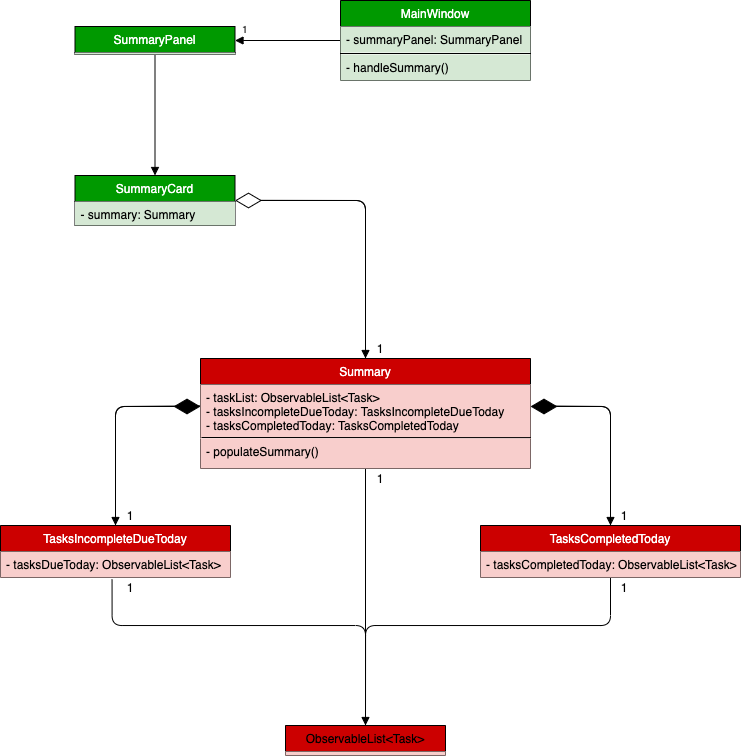

The diagram above was exported from draw.io. Its source (the exported page's mxGraphModel, read from the mxfile embedded in the PNG):
<mxGraphModel dx="1546" dy="798" grid="1" gridSize="10" guides="1" tooltips="1" connect="1" arrows="1" fold="1" page="1" pageScale="1" pageWidth="827" pageHeight="1169" math="0" shadow="0">
  <root>
    <mxCell id="WIyWlLk6GJQsqaUBKTNV-0" />
    <mxCell id="WIyWlLk6GJQsqaUBKTNV-1" parent="WIyWlLk6GJQsqaUBKTNV-0" />
    <mxCell id="sqjsqSw--LpUZw7eaG_T-31" value="" style="endArrow=diamondThin;endFill=1;endSize=24;html=1;exitX=0.5;exitY=0;exitDx=0;exitDy=0;" parent="WIyWlLk6GJQsqaUBKTNV-1" source="sqjsqSw--LpUZw7eaG_T-10" edge="1">
      <mxGeometry width="160" relative="1" as="geometry">
        <mxPoint x="64" y="585" as="sourcePoint" />
        <mxPoint x="244" y="586" as="targetPoint" />
        <Array as="points">
          <mxPoint x="159" y="586" />
        </Array>
      </mxGeometry>
    </mxCell>
    <mxCell id="sqjsqSw--LpUZw7eaG_T-35" value="" style="endArrow=diamondThin;endFill=1;endSize=24;html=1;exitX=0.5;exitY=0;exitDx=0;exitDy=0;" parent="WIyWlLk6GJQsqaUBKTNV-1" source="sqjsqSw--LpUZw7eaG_T-14" edge="1">
      <mxGeometry width="160" relative="1" as="geometry">
        <mxPoint x="624" y="585" as="sourcePoint" />
        <mxPoint x="574" y="586" as="targetPoint" />
        <Array as="points">
          <mxPoint x="654" y="586" />
        </Array>
      </mxGeometry>
    </mxCell>
    <mxCell id="sqjsqSw--LpUZw7eaG_T-44" value="" style="endArrow=block;endFill=1;html=1;edgeStyle=orthogonalEdgeStyle;align=left;verticalAlign=top;exitX=0.5;exitY=1;exitDx=0;exitDy=0;entryX=0.5;entryY=0;entryDx=0;entryDy=0;" parent="WIyWlLk6GJQsqaUBKTNV-1" source="sqjsqSw--LpUZw7eaG_T-68" target="sqjsqSw--LpUZw7eaG_T-25" edge="1">
      <mxGeometry x="-1" relative="1" as="geometry">
        <mxPoint x="198.5" y="302.0000000000002" as="sourcePoint" />
        <mxPoint x="364" y="295" as="targetPoint" />
      </mxGeometry>
    </mxCell>
    <mxCell id="sqjsqSw--LpUZw7eaG_T-49" value="" style="html=1;verticalAlign=bottom;endArrow=block;entryX=0.5;entryY=0;entryDx=0;entryDy=0;exitX=0;exitY=0.396;exitDx=0;exitDy=0;exitPerimeter=0;" parent="WIyWlLk6GJQsqaUBKTNV-1" source="sqjsqSw--LpUZw7eaG_T-5" target="sqjsqSw--LpUZw7eaG_T-10" edge="1">
      <mxGeometry width="80" relative="1" as="geometry">
        <mxPoint x="159" y="605" as="sourcePoint" />
        <mxPoint x="144" y="665" as="targetPoint" />
        <Array as="points">
          <mxPoint x="159" y="586" />
        </Array>
      </mxGeometry>
    </mxCell>
    <mxCell id="sqjsqSw--LpUZw7eaG_T-50" value="" style="html=1;verticalAlign=bottom;endArrow=block;exitX=1.007;exitY=0.396;exitDx=0;exitDy=0;entryX=0.5;entryY=0;entryDx=0;entryDy=0;exitPerimeter=0;" parent="WIyWlLk6GJQsqaUBKTNV-1" source="sqjsqSw--LpUZw7eaG_T-5" target="sqjsqSw--LpUZw7eaG_T-14" edge="1">
      <mxGeometry width="80" relative="1" as="geometry">
        <mxPoint x="684" y="595" as="sourcePoint" />
        <mxPoint x="764" y="595" as="targetPoint" />
        <Array as="points">
          <mxPoint x="654" y="586" />
        </Array>
      </mxGeometry>
    </mxCell>
    <mxCell id="sqjsqSw--LpUZw7eaG_T-53" value="" style="endArrow=diamondThin;endFill=0;endSize=24;html=1;exitX=0.5;exitY=0;exitDx=0;exitDy=0;" parent="WIyWlLk6GJQsqaUBKTNV-1" source="sqjsqSw--LpUZw7eaG_T-4" target="sqjsqSw--LpUZw7eaG_T-25" edge="1">
      <mxGeometry width="160" relative="1" as="geometry">
        <mxPoint x="394" y="405" as="sourcePoint" />
        <mxPoint x="554" y="405" as="targetPoint" />
        <Array as="points">
          <mxPoint x="409" y="380" />
        </Array>
      </mxGeometry>
    </mxCell>
    <mxCell id="sqjsqSw--LpUZw7eaG_T-55" value="" style="endArrow=block;endFill=1;html=1;edgeStyle=orthogonalEdgeStyle;align=left;verticalAlign=top;entryX=1;entryY=0.5;entryDx=0;entryDy=0;" parent="WIyWlLk6GJQsqaUBKTNV-1" source="sqjsqSw--LpUZw7eaG_T-40" target="sqjsqSw--LpUZw7eaG_T-68" edge="1">
      <mxGeometry x="-1" relative="1" as="geometry">
        <mxPoint x="254" y="315" as="sourcePoint" />
        <mxPoint x="283" y="254" as="targetPoint" />
      </mxGeometry>
    </mxCell>
    <mxCell id="sqjsqSw--LpUZw7eaG_T-56" value="1" style="resizable=0;html=1;align=left;verticalAlign=bottom;labelBackgroundColor=#ffffff;fontSize=10;" parent="sqjsqSw--LpUZw7eaG_T-55" connectable="0" vertex="1">
      <mxGeometry x="-1" relative="1" as="geometry">
        <mxPoint x="-100" y="-4" as="offset" />
      </mxGeometry>
    </mxCell>
    <mxCell id="sqjsqSw--LpUZw7eaG_T-57" value="1" style="text;html=1;strokeColor=none;fillColor=none;align=center;verticalAlign=middle;whiteSpace=wrap;rounded=0;" parent="WIyWlLk6GJQsqaUBKTNV-1" vertex="1">
      <mxGeometry x="154" y="685" width="40" height="20" as="geometry" />
    </mxCell>
    <mxCell id="sqjsqSw--LpUZw7eaG_T-58" value="1" style="text;html=1;strokeColor=none;fillColor=none;align=center;verticalAlign=middle;whiteSpace=wrap;rounded=0;" parent="WIyWlLk6GJQsqaUBKTNV-1" vertex="1">
      <mxGeometry x="648" y="685" width="40" height="20" as="geometry" />
    </mxCell>
    <mxCell id="sqjsqSw--LpUZw7eaG_T-82" value="" style="endArrow=block;endFill=1;html=1;edgeStyle=orthogonalEdgeStyle;align=left;verticalAlign=top;exitX=0.485;exitY=1.08;exitDx=0;exitDy=0;exitPerimeter=0;entryX=0.5;entryY=0;entryDx=0;entryDy=0;" parent="WIyWlLk6GJQsqaUBKTNV-1" source="sqjsqSw--LpUZw7eaG_T-11" target="sqjsqSw--LpUZw7eaG_T-78" edge="1">
      <mxGeometry x="-1" relative="1" as="geometry">
        <mxPoint x="164" y="835" as="sourcePoint" />
        <mxPoint x="324" y="835" as="targetPoint" />
        <Array as="points">
          <mxPoint x="156" y="805" />
          <mxPoint x="409" y="805" />
        </Array>
      </mxGeometry>
    </mxCell>
    <mxCell id="sqjsqSw--LpUZw7eaG_T-83" value="" style="resizable=0;html=1;align=left;verticalAlign=bottom;labelBackgroundColor=#ffffff;fontSize=10;" parent="sqjsqSw--LpUZw7eaG_T-82" connectable="0" vertex="1">
      <mxGeometry x="-1" relative="1" as="geometry" />
    </mxCell>
    <mxCell id="sqjsqSw--LpUZw7eaG_T-86" value="" style="endArrow=none;html=1;edgeStyle=orthogonalEdgeStyle;entryX=0.5;entryY=1;entryDx=0;entryDy=0;exitX=0.5;exitY=0;exitDx=0;exitDy=0;" parent="WIyWlLk6GJQsqaUBKTNV-1" source="sqjsqSw--LpUZw7eaG_T-78" target="sqjsqSw--LpUZw7eaG_T-14" edge="1">
      <mxGeometry relative="1" as="geometry">
        <mxPoint x="434" y="815" as="sourcePoint" />
        <mxPoint x="594" y="815" as="targetPoint" />
        <Array as="points">
          <mxPoint x="409" y="805" />
          <mxPoint x="654" y="805" />
        </Array>
      </mxGeometry>
    </mxCell>
    <mxCell id="sqjsqSw--LpUZw7eaG_T-89" value="" style="endArrow=none;html=1;edgeStyle=orthogonalEdgeStyle;entryX=0.5;entryY=0;entryDx=0;entryDy=0;exitX=0.5;exitY=1;exitDx=0;exitDy=0;" parent="WIyWlLk6GJQsqaUBKTNV-1" source="sqjsqSw--LpUZw7eaG_T-4" target="sqjsqSw--LpUZw7eaG_T-78" edge="1">
      <mxGeometry relative="1" as="geometry">
        <mxPoint x="334" y="745" as="sourcePoint" />
        <mxPoint x="494" y="745" as="targetPoint" />
      </mxGeometry>
    </mxCell>
    <mxCell id="sqjsqSw--LpUZw7eaG_T-94" value="1" style="text;html=1;strokeColor=none;fillColor=none;align=center;verticalAlign=middle;whiteSpace=wrap;rounded=0;" parent="WIyWlLk6GJQsqaUBKTNV-1" vertex="1">
      <mxGeometry x="154" y="757" width="40" height="20" as="geometry" />
    </mxCell>
    <mxCell id="sqjsqSw--LpUZw7eaG_T-95" value="1" style="text;html=1;strokeColor=none;fillColor=none;align=center;verticalAlign=middle;whiteSpace=wrap;rounded=0;" parent="WIyWlLk6GJQsqaUBKTNV-1" vertex="1">
      <mxGeometry x="648" y="757" width="40" height="20" as="geometry" />
    </mxCell>
    <mxCell id="sqjsqSw--LpUZw7eaG_T-96" value="1" style="text;html=1;strokeColor=none;fillColor=none;align=center;verticalAlign=middle;whiteSpace=wrap;rounded=0;" parent="WIyWlLk6GJQsqaUBKTNV-1" vertex="1">
      <mxGeometry x="404" y="648" width="40" height="20" as="geometry" />
    </mxCell>
    <mxCell id="sqjsqSw--LpUZw7eaG_T-98" value="" style="html=1;verticalAlign=bottom;endArrow=block;entryX=0.5;entryY=0;entryDx=0;entryDy=0;" parent="WIyWlLk6GJQsqaUBKTNV-1" target="sqjsqSw--LpUZw7eaG_T-4" edge="1">
      <mxGeometry x="-0.313" y="53" width="80" relative="1" as="geometry">
        <mxPoint x="304" y="379.83000000000004" as="sourcePoint" />
        <mxPoint x="384" y="379.83000000000004" as="targetPoint" />
        <Array as="points">
          <mxPoint x="409" y="380" />
        </Array>
        <mxPoint as="offset" />
      </mxGeometry>
    </mxCell>
    <mxCell id="sqjsqSw--LpUZw7eaG_T-10" value="TasksIncompleteDueToday" style="swimlane;fontStyle=0;align=center;verticalAlign=top;childLayout=stackLayout;horizontal=1;startSize=26;horizontalStack=0;resizeParent=1;resizeParentMax=0;resizeLast=0;collapsible=1;marginBottom=0;fillColor=#CC0000;fontColor=#FFFFFF;" parent="WIyWlLk6GJQsqaUBKTNV-1" vertex="1">
      <mxGeometry x="44" y="705" width="230" height="52" as="geometry" />
    </mxCell>
    <mxCell id="sqjsqSw--LpUZw7eaG_T-11" value="- tasksDueToday: ObservableList&lt;Task&gt;" style="text;strokeColor=none;fillColor=#F8CECC;align=left;verticalAlign=top;spacingLeft=4;spacingRight=4;overflow=hidden;rotatable=0;points=[[0,0.5],[1,0.5]];portConstraint=eastwest;" parent="sqjsqSw--LpUZw7eaG_T-10" vertex="1">
      <mxGeometry y="26" width="230" height="26" as="geometry" />
    </mxCell>
    <mxCell id="sqjsqSw--LpUZw7eaG_T-14" value="TasksCompletedToday" style="swimlane;fontStyle=0;align=center;verticalAlign=top;childLayout=stackLayout;horizontal=1;startSize=26;horizontalStack=0;resizeParent=1;resizeParentMax=0;resizeLast=0;collapsible=1;marginBottom=0;fillColor=#CC0000;fontColor=#FFFFFF;" parent="WIyWlLk6GJQsqaUBKTNV-1" vertex="1">
      <mxGeometry x="524" y="705" width="260" height="52" as="geometry" />
    </mxCell>
    <mxCell id="sqjsqSw--LpUZw7eaG_T-15" value="- tasksCompletedToday: ObservableList&lt;Task&gt;" style="text;strokeColor=none;fillColor=#F8CECC;align=left;verticalAlign=top;spacingLeft=4;spacingRight=4;overflow=hidden;rotatable=0;points=[[0,0.5],[1,0.5]];portConstraint=eastwest;" parent="sqjsqSw--LpUZw7eaG_T-14" vertex="1">
      <mxGeometry y="26" width="260" height="26" as="geometry" />
    </mxCell>
    <mxCell id="sqjsqSw--LpUZw7eaG_T-4" value="Summary" style="swimlane;fontStyle=0;align=center;verticalAlign=top;childLayout=stackLayout;horizontal=1;startSize=26;horizontalStack=0;resizeParent=1;resizeParentMax=0;resizeLast=0;collapsible=1;marginBottom=0;fillColor=#CC0000;fontColor=#FFFFFF;" parent="WIyWlLk6GJQsqaUBKTNV-1" vertex="1">
      <mxGeometry x="244" y="538" width="330" height="110" as="geometry" />
    </mxCell>
    <mxCell id="sqjsqSw--LpUZw7eaG_T-5" value="- taskList: ObservableList&lt;Task&gt;&#10;- tasksIncompleteDueToday: TasksIncompleteDueToday&#10;- tasksCompletedToday: TasksCompletedToday" style="text;strokeColor=none;fillColor=#F8CECC;align=left;verticalAlign=top;spacingLeft=4;spacingRight=4;overflow=hidden;rotatable=0;points=[[0,0.5],[1,0.5]];portConstraint=eastwest;" parent="sqjsqSw--LpUZw7eaG_T-4" vertex="1">
      <mxGeometry y="26" width="330" height="54" as="geometry" />
    </mxCell>
    <mxCell id="sqjsqSw--LpUZw7eaG_T-7" value="- populateSummary()" style="text;strokeColor=none;fillColor=#F8CECC;align=left;verticalAlign=top;spacingLeft=4;spacingRight=4;overflow=hidden;rotatable=0;points=[[0,0.5],[1,0.5]];portConstraint=eastwest;" parent="sqjsqSw--LpUZw7eaG_T-4" vertex="1">
      <mxGeometry y="80" width="330" height="30" as="geometry" />
    </mxCell>
    <mxCell id="sqjsqSw--LpUZw7eaG_T-76" value="" style="endArrow=none;html=1;entryX=1.001;entryY=-0.03;entryDx=0;entryDy=0;entryPerimeter=0;" parent="sqjsqSw--LpUZw7eaG_T-4" target="sqjsqSw--LpUZw7eaG_T-7" edge="1">
      <mxGeometry width="50" height="50" relative="1" as="geometry">
        <mxPoint x="1" y="79" as="sourcePoint" />
        <mxPoint x="90" y="147" as="targetPoint" />
      </mxGeometry>
    </mxCell>
    <mxCell id="sqjsqSw--LpUZw7eaG_T-25" value="SummaryCard" style="swimlane;fontStyle=0;align=center;verticalAlign=top;childLayout=stackLayout;horizontal=1;startSize=26;horizontalStack=0;resizeParent=1;resizeParentMax=0;resizeLast=0;collapsible=1;marginBottom=0;fillColor=#009900;fontColor=#FFFFFF;" parent="WIyWlLk6GJQsqaUBKTNV-1" vertex="1">
      <mxGeometry x="118.5" y="355" width="160" height="50" as="geometry" />
    </mxCell>
    <mxCell id="sqjsqSw--LpUZw7eaG_T-26" value="- summary: Summary" style="text;strokeColor=none;fillColor=#D5E8D4;align=left;verticalAlign=top;spacingLeft=4;spacingRight=4;overflow=hidden;rotatable=0;points=[[0,0.5],[1,0.5]];portConstraint=eastwest;" parent="sqjsqSw--LpUZw7eaG_T-25" vertex="1">
      <mxGeometry y="26" width="160" height="24" as="geometry" />
    </mxCell>
    <mxCell id="sqjsqSw--LpUZw7eaG_T-40" value="MainWindow" style="swimlane;fontStyle=0;align=center;verticalAlign=top;childLayout=stackLayout;horizontal=1;startSize=26;horizontalStack=0;resizeParent=1;resizeParentMax=0;resizeLast=0;collapsible=1;marginBottom=0;fillColor=#009900;fontColor=#FFFFFF;" parent="WIyWlLk6GJQsqaUBKTNV-1" vertex="1">
      <mxGeometry x="384" y="180" width="190" height="80" as="geometry" />
    </mxCell>
    <mxCell id="sqjsqSw--LpUZw7eaG_T-41" value="- summaryPanel: SummaryPanel" style="text;strokeColor=none;fillColor=#D5E8D4;align=left;verticalAlign=top;spacingLeft=4;spacingRight=4;overflow=hidden;rotatable=0;points=[[0,0.5],[1,0.5]];portConstraint=eastwest;" parent="sqjsqSw--LpUZw7eaG_T-40" vertex="1">
      <mxGeometry y="26" width="190" height="26" as="geometry" />
    </mxCell>
    <mxCell id="sqjsqSw--LpUZw7eaG_T-42" value="" style="line;strokeWidth=1;fillColor=none;align=left;verticalAlign=middle;spacingTop=-1;spacingLeft=3;spacingRight=3;rotatable=0;labelPosition=right;points=[];portConstraint=eastwest;" parent="sqjsqSw--LpUZw7eaG_T-40" vertex="1">
      <mxGeometry y="52" width="190" height="2" as="geometry" />
    </mxCell>
    <mxCell id="sqjsqSw--LpUZw7eaG_T-43" value="- handleSummary()" style="text;strokeColor=none;fillColor=#D5E8D4;align=left;verticalAlign=top;spacingLeft=4;spacingRight=4;overflow=hidden;rotatable=0;points=[[0,0.5],[1,0.5]];portConstraint=eastwest;" parent="sqjsqSw--LpUZw7eaG_T-40" vertex="1">
      <mxGeometry y="54" width="190" height="26" as="geometry" />
    </mxCell>
    <mxCell id="sqjsqSw--LpUZw7eaG_T-68" value="SummaryPanel" style="swimlane;fontStyle=0;align=center;verticalAlign=top;childLayout=stackLayout;horizontal=1;startSize=26;horizontalStack=0;resizeParent=1;resizeParentMax=0;resizeLast=0;collapsible=1;marginBottom=0;fillColor=#009900;fontColor=#FFFFFF;" parent="WIyWlLk6GJQsqaUBKTNV-1" vertex="1">
      <mxGeometry x="118.5" y="206" width="160" height="28" as="geometry">
        <mxRectangle x="84.5" y="201" width="120" height="26" as="alternateBounds" />
      </mxGeometry>
    </mxCell>
    <mxCell id="sqjsqSw--LpUZw7eaG_T-71" value="" style="text;strokeColor=none;fillColor=#D5E8D4;align=left;verticalAlign=top;spacingLeft=4;spacingRight=4;overflow=hidden;rotatable=0;points=[[0,0.5],[1,0.5]];portConstraint=eastwest;" parent="sqjsqSw--LpUZw7eaG_T-68" vertex="1">
      <mxGeometry y="26" width="160" height="2" as="geometry" />
    </mxCell>
    <mxCell id="sqjsqSw--LpUZw7eaG_T-78" value="ObservableList&lt;Task&gt;" style="swimlane;fontStyle=0;align=center;verticalAlign=top;childLayout=stackLayout;horizontal=1;startSize=26;horizontalStack=0;resizeParent=1;resizeParentMax=0;resizeLast=0;collapsible=1;marginBottom=0;fillColor=#CC0000;" parent="WIyWlLk6GJQsqaUBKTNV-1" vertex="1">
      <mxGeometry x="329" y="905" width="160" height="30" as="geometry" />
    </mxCell>
    <mxCell id="sqjsqSw--LpUZw7eaG_T-79" value="" style="text;strokeColor=none;fillColor=#F8CECC;align=left;verticalAlign=top;spacingLeft=4;spacingRight=4;overflow=hidden;rotatable=0;points=[[0,0.5],[1,0.5]];portConstraint=eastwest;" parent="sqjsqSw--LpUZw7eaG_T-78" vertex="1">
      <mxGeometry y="26" width="160" height="4" as="geometry" />
    </mxCell>
    <mxCell id="KPZIPr44ZMEXgkwHtvek-3" value="1" style="text;html=1;strokeColor=none;fillColor=none;align=center;verticalAlign=middle;whiteSpace=wrap;rounded=0;" parent="WIyWlLk6GJQsqaUBKTNV-1" vertex="1">
      <mxGeometry x="404" y="518" width="40" height="20" as="geometry" />
    </mxCell>
  </root>
</mxGraphModel>